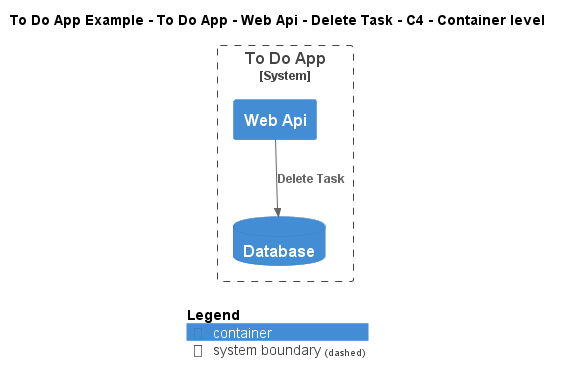

The diagram above was rendered by PlantUML. Its source (embedded in the PNG):
@startuml
!include ..\..\..\..\..\..\..\.c4s\C4_Container.puml

AddElementTag("c4interflow:lifecycle:new", $bgColor=green, $fontColor=#ffffff, $borderColor=green, $shadowing="False")
AddElementTag("c4interflow:lifecycle:changed", $bgColor=orange, $fontColor=#ffffff, $borderColor=orange, $shadowing="False")
AddElementTag("c4interflow:lifecycle:removed", $bgColor=red, $fontColor=#ffffff, $borderColor=red, $shadowing="False")

AddRelTag("c4interflow:lifecycle:new", $textColor=green, $lineColor=green)
AddRelTag("c4interflow:lifecycle:changed", $textColor=orange, $lineColor=orange)
AddRelTag("c4interflow:lifecycle:removed", $textColor=red, $lineColor=red)

SHOW_PERSON_PORTRAIT()
LAYOUT_TOP_DOWN()

skinparam linetype polyline

title To Do App Example - To Do App - Web Api - Delete Task - C4 - Container level


System_Boundary(ToDoAppExample.SoftwareSystems.ToDoApp, "To Do App") {
    Container(ToDoAppExample.SoftwareSystems.ToDoApp.Containers.WebApi, "Web Api", "", "")
    ContainerDb(ToDoAppExample.SoftwareSystems.ToDoApp.Containers.Database, "Database", "", "")
}

Rel(ToDoAppExample.SoftwareSystems.ToDoApp.Containers.WebApi, ToDoAppExample.SoftwareSystems.ToDoApp.Containers.Database, "Delete Task")


SHOW_LEGEND()
@enduml